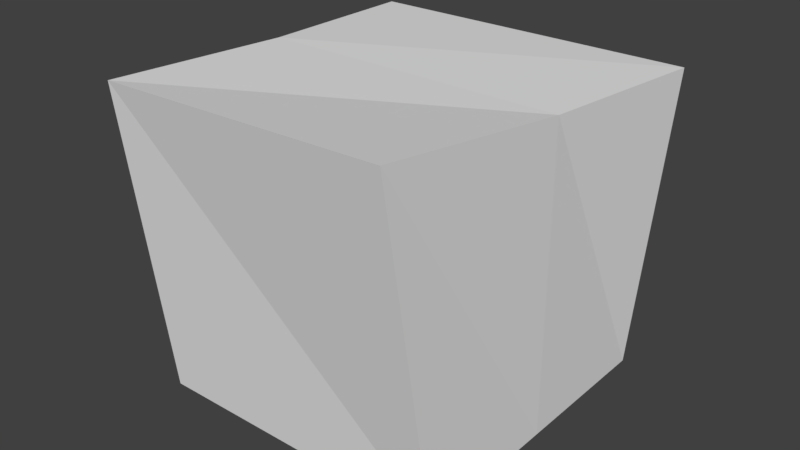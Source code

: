 # Source: kiste.blend  (saved by Blender 2.78.0; exported with 4.5.12 LTS)
import bpy
from mathutils import Matrix  # noqa: F401  (used for matrix-valued properties, if any)

bpy.ops.wm.read_factory_settings(use_empty=True)
scene = bpy.context.scene
scene.name = 'Scene'

# ---- collections
col_collection_1 = bpy.data.collections.new('Collection 1'); scene.collection.children.link(col_collection_1)

# ---- materials (node trees are filled in below, after node groups)
mat_material = bpy.data.materials.new('Material')
mat_material.alpha_threshold = 0.0
mat_material.use_transparent_shadow = False
mat_material.roughness = 0.5
mat_material.line_color = (0.0, 0.0, 0.0, 1.0)

# ---- material node trees

# ---- world
world_world = bpy.data.worlds.new('World'); scene.world = world_world
world_world.color = (0.05088, 0.05088, 0.05088)
world_world.use_sun_shadow = False
world_world.sun_shadow_jitter_overblur = 0.0
world_world.cycles.sampling_method = 'MANUAL'

# ---- meshes
me_cube = bpy.data.meshes.new('Cube')
me_cube.from_pydata([(1.0, 1.0, -1.0), (1.0, -1.0, -1.0), (-1.0, -1.0, -1.0), (-1.0, 1.0, -1.0), (1.149, 1.065, 1.001), (0.9575, -1.33, 1.165), (-1.117, -1.173, 1.022), (-1.107, 1.189, 0.9456), (1.0, -5.96e-08, -1.0), (-1.0, 2.98e-07, -1.0), (1.0, -5.364e-07, 1.0), (-1.0, 1.788e-07, 1.0)], [], [(8, 1, 2, 9), (10, 11, 6, 5), (8, 10, 5, 1), (1, 5, 6, 2), (9, 11, 7, 3), (4, 0, 3, 7), (2, 6, 11, 9), (0, 4, 10, 8), (4, 7, 11, 10), (0, 8, 9, 3)])
_uv = me_cube.uv_layers.new(name='UVMap')
_uv.uv.foreach_set('vector', [0.7975, 0.3256, 0.6453, 0.3256, 0.6453, 0.02122, 0.7975, 0.02122, 0.04977, 0.7401, 0.541, 0.7401, 0.539, 0.9706, 0.04781, 0.9683, 0.3178, 0.04163, 0.3208, 0.45, 0.04937, 0.4858, 0.1136, 0.04313, 0.9621, 0.5155, 0.9735, 0.8565, 0.5796, 0.8565, 0.6135, 0.5081, 0.3178, 0.04163, 0.3208, 0.45, 0.04937, 0.4858, 0.1136, 0.04313, 0.5796, 0.8565, 0.6135, 0.5081, 0.9621, 0.5155, 0.9735, 0.8565, 0.522, 0.04013, 0.5404, 0.4498, 0.3208, 0.45, 0.3178, 0.04163, 0.522, 0.04013, 0.5404, 0.4498, 0.3208, 0.45, 0.3178, 0.04163, 0.04781, 0.5149, 0.539, 0.5149, 0.541, 0.7401, 0.04977, 0.7401, 0.9497, 0.3256, 0.7975, 0.3256, 0.7975, 0.02122, 0.9497, 0.02122])
me_cube.materials.append(mat_material)
me_cube.use_remesh_preserve_volume = False
me_cube.use_remesh_preserve_attributes = False
me_cube.use_mirror_vertex_groups = False
me_cube.update()

# ---- objects
ob_cube = bpy.data.objects.new('Cube', me_cube)

# ---- transforms, parenting, visibility, modifiers, constraints
ob_cube.location = (0.0, 0.0, 0.0)
ob_cube.lock_rotations_4d = False
ob_cube.empty_display_type = 'ARROWS'
ob_cube.lineart.crease_threshold = 0.0

# ---- collection membership
col_collection_1.objects.link(ob_cube)

# ---- scene / render settings (as saved in the file)
scene.frame_start = 1; scene.frame_end = 250; scene.frame_set(1)
scene.render.engine = 'BLENDER_EEVEE_NEXT'
scene.render.resolution_percentage = 50
scene.render.dither_intensity = 0.0
scene.cycles.use_denoising = False
scene.cycles.samples = 128
scene.cycles.sampling_pattern = 'TABULATED_SOBOL'
scene.cycles.light_sampling_threshold = 0.0
scene.cycles.use_adaptive_sampling = False
scene.cycles.use_light_tree = False
scene.cycles.blur_glossy = 0.0
scene.cycles.sample_clamp_indirect = 0.0
scene.view_settings.view_transform = 'Standard'
bpy.context.view_layer.update()

# ---- added for rendering (the .blend has no active camera and no usable light): camera, sun
cam_auto = bpy.data.cameras.new('AutoCamera')
cam_auto.lens = 50.0
cam_auto.sensor_width = 36.0
cam_auto.clip_end = 1000.0
ob_auto_camera = bpy.data.objects.new('AutoCamera', cam_auto)
scene.collection.objects.link(ob_auto_camera)
ob_auto_camera.location = (3.73586, -4.53444, 3.05853)
ob_auto_camera.rotation_euler = (1.09748, -7.21219e-08, 0.694738)
scene.camera = ob_auto_camera
light_auto_sun = bpy.data.lights.new('AutoSun', 'SUN')
light_auto_sun.energy = 3.0
light_auto_sun.angle = 0.0523599
ob_auto_sun = bpy.data.objects.new('AutoSun', light_auto_sun)
scene.collection.objects.link(ob_auto_sun)
ob_auto_sun.rotation_euler = (0.872665, 0.174533, 0.523599)
bpy.context.view_layer.update()

